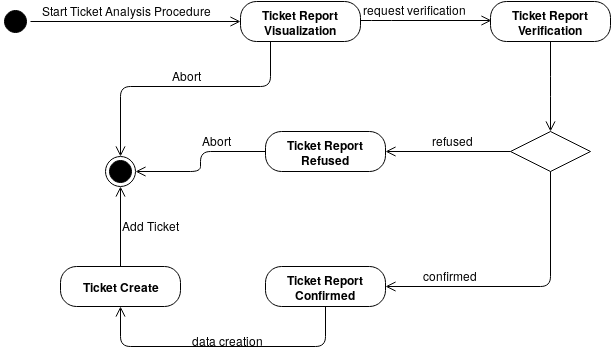

The diagram above was exported from draw.io. Its source (the exported page's mxGraphModel, read from the mxfile embedded in the PNG):
<mxGraphModel dx="784" dy="412" grid="1" gridSize="10" guides="1" tooltips="1" connect="1" arrows="1" fold="1" page="1" pageScale="1" pageWidth="827" pageHeight="1169" math="0" shadow="0">
  <root>
    <mxCell id="0" />
    <mxCell id="1" parent="0" />
    <mxCell id="voI0lEySNrDoYOed8dGH-1" value="" style="ellipse;html=1;shape=startState;fillColor=#000000;strokeColor=#000000;" parent="1" vertex="1">
      <mxGeometry x="100" y="240" width="30" height="30" as="geometry" />
    </mxCell>
    <mxCell id="voI0lEySNrDoYOed8dGH-2" value="" style="edgeStyle=orthogonalEdgeStyle;html=1;verticalAlign=bottom;endArrow=open;endSize=8;strokeColor=#000000;" parent="1" source="voI0lEySNrDoYOed8dGH-1" edge="1">
      <mxGeometry relative="1" as="geometry">
        <mxPoint x="340" y="255" as="targetPoint" />
      </mxGeometry>
    </mxCell>
    <mxCell id="voI0lEySNrDoYOed8dGH-3" value="&lt;div&gt;Start Ticket Analysis Procedure&lt;br&gt;&lt;/div&gt;" style="text;html=1;resizable=0;points=[];autosize=1;align=left;verticalAlign=top;spacingTop=-4;" parent="1" vertex="1">
      <mxGeometry x="140" y="235" width="180" height="20" as="geometry" />
    </mxCell>
    <mxCell id="voI0lEySNrDoYOed8dGH-5" value="&lt;b&gt;Ticket Report Visualization&lt;/b&gt;" style="rounded=1;whiteSpace=wrap;html=1;arcSize=40;fontColor=#000000;fillColor=#FFFFFF;strokeColor=#000000;" parent="1" vertex="1">
      <mxGeometry x="340" y="235" width="120" height="40" as="geometry" />
    </mxCell>
    <mxCell id="voI0lEySNrDoYOed8dGH-11" value="" style="ellipse;html=1;shape=endState;fillColor=#000000;strokeColor=#000000;" parent="1" vertex="1">
      <mxGeometry x="205" y="390" width="30" height="30" as="geometry" />
    </mxCell>
    <mxCell id="voI0lEySNrDoYOed8dGH-12" value="" style="edgeStyle=orthogonalEdgeStyle;html=1;verticalAlign=bottom;endArrow=open;endSize=8;strokeColor=#000000;exitX=0.25;exitY=1;exitDx=0;exitDy=0;entryX=0.5;entryY=0;entryDx=0;entryDy=0;" parent="1" source="voI0lEySNrDoYOed8dGH-5" target="voI0lEySNrDoYOed8dGH-11" edge="1">
      <mxGeometry relative="1" as="geometry">
        <mxPoint x="230" y="415" as="targetPoint" />
        <mxPoint x="410" y="285" as="sourcePoint" />
        <Array as="points">
          <mxPoint x="370" y="320" />
          <mxPoint x="220" y="320" />
        </Array>
      </mxGeometry>
    </mxCell>
    <mxCell id="voI0lEySNrDoYOed8dGH-15" value="Abort" style="text;html=1;resizable=0;points=[];autosize=1;align=left;verticalAlign=top;spacingTop=-4;" parent="1" vertex="1">
      <mxGeometry x="270" y="300" width="40" height="20" as="geometry" />
    </mxCell>
    <mxCell id="voI0lEySNrDoYOed8dGH-17" value="&lt;b&gt;Ticket Create&lt;/b&gt;" style="rounded=1;whiteSpace=wrap;html=1;arcSize=40;fontColor=#000000;fillColor=#FFFFFF;strokeColor=#000000;" parent="1" vertex="1">
      <mxGeometry x="160" y="500" width="120" height="40" as="geometry" />
    </mxCell>
    <mxCell id="voI0lEySNrDoYOed8dGH-18" value="" style="edgeStyle=orthogonalEdgeStyle;html=1;verticalAlign=bottom;endArrow=open;endSize=8;strokeColor=#000000;entryX=0.5;entryY=1;entryDx=0;entryDy=0;" parent="1" source="voI0lEySNrDoYOed8dGH-17" target="voI0lEySNrDoYOed8dGH-11" edge="1">
      <mxGeometry relative="1" as="geometry">
        <mxPoint x="300" y="584" as="targetPoint" />
      </mxGeometry>
    </mxCell>
    <mxCell id="voI0lEySNrDoYOed8dGH-19" value="Add Ticket" style="text;html=1;resizable=0;points=[];autosize=1;align=left;verticalAlign=top;spacingTop=-4;" parent="1" vertex="1">
      <mxGeometry x="220" y="450" width="70" height="20" as="geometry" />
    </mxCell>
    <mxCell id="voI0lEySNrDoYOed8dGH-20" value="&lt;b&gt;Ticket Report Confirmed&lt;/b&gt;" style="rounded=1;whiteSpace=wrap;html=1;arcSize=40;fontColor=#000000;fillColor=#FFFFFF;strokeColor=#000000;" parent="1" vertex="1">
      <mxGeometry x="365" y="500" width="120" height="40" as="geometry" />
    </mxCell>
    <mxCell id="voI0lEySNrDoYOed8dGH-21" value="" style="edgeStyle=orthogonalEdgeStyle;html=1;verticalAlign=bottom;endArrow=open;endSize=8;strokeColor=#000000;entryX=0.5;entryY=1;entryDx=0;entryDy=0;" parent="1" source="voI0lEySNrDoYOed8dGH-20" target="voI0lEySNrDoYOed8dGH-17" edge="1">
      <mxGeometry relative="1" as="geometry">
        <mxPoint x="425" y="600" as="targetPoint" />
        <Array as="points">
          <mxPoint x="425" y="580" />
          <mxPoint x="220" y="580" />
        </Array>
      </mxGeometry>
    </mxCell>
    <mxCell id="voI0lEySNrDoYOed8dGH-26" value="&lt;b&gt;Ticket Report Verification&lt;/b&gt;" style="rounded=1;whiteSpace=wrap;html=1;arcSize=40;fontColor=#000000;fillColor=#FFFFFF;strokeColor=#000000;" parent="1" vertex="1">
      <mxGeometry x="590" y="235" width="120" height="40" as="geometry" />
    </mxCell>
    <mxCell id="voI0lEySNrDoYOed8dGH-27" value="" style="edgeStyle=orthogonalEdgeStyle;html=1;verticalAlign=bottom;endArrow=open;endSize=8;strokeColor=#000000;exitX=1;exitY=0.5;exitDx=0;exitDy=0;" parent="1" edge="1">
      <mxGeometry relative="1" as="geometry">
        <mxPoint x="590.5" y="254.33333333333337" as="targetPoint" />
        <mxPoint x="460.16666666666674" y="254.33333333333337" as="sourcePoint" />
        <Array as="points">
          <mxPoint x="480.5" y="254" />
          <mxPoint x="480.5" y="254" />
        </Array>
      </mxGeometry>
    </mxCell>
    <mxCell id="voI0lEySNrDoYOed8dGH-32" value="" style="rhombus;whiteSpace=wrap;html=1;fillColor=#FFFFFF;strokeColor=#000000;" parent="1" vertex="1">
      <mxGeometry x="610" y="365" width="80" height="40" as="geometry" />
    </mxCell>
    <mxCell id="voI0lEySNrDoYOed8dGH-35" value="" style="edgeStyle=orthogonalEdgeStyle;html=1;verticalAlign=bottom;endArrow=open;endSize=8;strokeColor=#000000;exitX=0.5;exitY=1;exitDx=0;exitDy=0;entryX=0.5;entryY=0;entryDx=0;entryDy=0;" parent="1" source="voI0lEySNrDoYOed8dGH-26" target="voI0lEySNrDoYOed8dGH-32" edge="1">
      <mxGeometry relative="1" as="geometry">
        <mxPoint x="229.66666666666674" y="400.33333333333337" as="targetPoint" />
        <mxPoint x="379.66666666666674" y="285.33333333333337" as="sourcePoint" />
        <Array as="points">
          <mxPoint x="650" y="320" />
          <mxPoint x="650" y="320" />
        </Array>
      </mxGeometry>
    </mxCell>
    <mxCell id="voI0lEySNrDoYOed8dGH-36" value="request verification" style="text;html=1;resizable=0;points=[];autosize=1;align=left;verticalAlign=top;spacingTop=-4;" parent="1" vertex="1">
      <mxGeometry x="460.5" y="234" width="120" height="20" as="geometry" />
    </mxCell>
    <mxCell id="voI0lEySNrDoYOed8dGH-38" value="&lt;b&gt;Ticket Report Refused&lt;/b&gt;" style="rounded=1;whiteSpace=wrap;html=1;arcSize=40;fontColor=#000000;fillColor=#FFFFFF;strokeColor=#000000;" parent="1" vertex="1">
      <mxGeometry x="365" y="365" width="120" height="40" as="geometry" />
    </mxCell>
    <mxCell id="voI0lEySNrDoYOed8dGH-39" value="" style="edgeStyle=orthogonalEdgeStyle;html=1;verticalAlign=bottom;endArrow=open;endSize=8;strokeColor=#000000;entryX=1;entryY=0.5;entryDx=0;entryDy=0;exitX=0;exitY=0.5;exitDx=0;exitDy=0;" parent="1" source="voI0lEySNrDoYOed8dGH-38" target="voI0lEySNrDoYOed8dGH-11" edge="1">
      <mxGeometry relative="1" as="geometry">
        <mxPoint x="229.66666666666674" y="430.33333333333337" as="targetPoint" />
        <mxPoint x="229.66666666666674" y="510" as="sourcePoint" />
      </mxGeometry>
    </mxCell>
    <mxCell id="voI0lEySNrDoYOed8dGH-40" value="" style="edgeStyle=orthogonalEdgeStyle;html=1;verticalAlign=bottom;endArrow=open;endSize=8;strokeColor=#000000;entryX=1;entryY=0.5;entryDx=0;entryDy=0;exitX=0;exitY=0.5;exitDx=0;exitDy=0;" parent="1" source="voI0lEySNrDoYOed8dGH-32" target="voI0lEySNrDoYOed8dGH-38" edge="1">
      <mxGeometry relative="1" as="geometry">
        <mxPoint x="244.66666666666674" y="415.33333333333337" as="targetPoint" />
        <mxPoint x="600" y="385" as="sourcePoint" />
      </mxGeometry>
    </mxCell>
    <mxCell id="voI0lEySNrDoYOed8dGH-41" value="refused" style="text;html=1;resizable=0;points=[];autosize=1;align=left;verticalAlign=top;spacingTop=-4;" parent="1" vertex="1">
      <mxGeometry x="530" y="365" width="60" height="20" as="geometry" />
    </mxCell>
    <mxCell id="voI0lEySNrDoYOed8dGH-42" value="" style="edgeStyle=orthogonalEdgeStyle;html=1;verticalAlign=bottom;endArrow=open;endSize=8;strokeColor=#000000;entryX=1;entryY=0.5;entryDx=0;entryDy=0;exitX=0.5;exitY=1;exitDx=0;exitDy=0;" parent="1" source="voI0lEySNrDoYOed8dGH-32" target="voI0lEySNrDoYOed8dGH-20" edge="1">
      <mxGeometry relative="1" as="geometry">
        <mxPoint x="494.66666666666674" y="395.33333333333337" as="targetPoint" />
        <mxPoint x="619.6666666666667" y="395.33333333333337" as="sourcePoint" />
      </mxGeometry>
    </mxCell>
    <mxCell id="voI0lEySNrDoYOed8dGH-43" value="confirmed" style="text;html=1;resizable=0;points=[];autosize=1;align=left;verticalAlign=top;spacingTop=-4;" parent="1" vertex="1">
      <mxGeometry x="520.5" y="500" width="70" height="20" as="geometry" />
    </mxCell>
    <mxCell id="voI0lEySNrDoYOed8dGH-46" value="Abort" style="text;html=1;resizable=0;points=[];autosize=1;align=left;verticalAlign=top;spacingTop=-4;" parent="1" vertex="1">
      <mxGeometry x="300" y="365" width="40" height="20" as="geometry" />
    </mxCell>
    <mxCell id="voI0lEySNrDoYOed8dGH-47" value="data creation" style="text;html=1;resizable=0;points=[];autosize=1;align=left;verticalAlign=top;spacingTop=-4;" parent="1" vertex="1">
      <mxGeometry x="290" y="564.5" width="90" height="20" as="geometry" />
    </mxCell>
  </root>
</mxGraphModel>